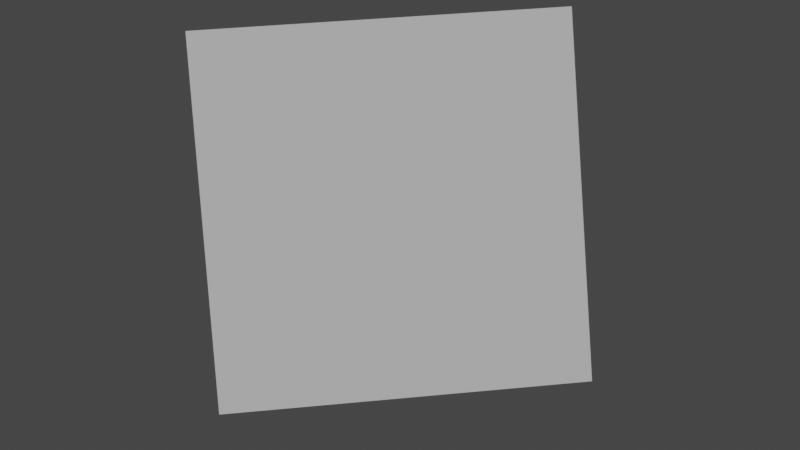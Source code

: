 # Source: paper.blend  (saved by Blender 3.6.13; exported with 4.5.12 LTS)
import bpy
from mathutils import Matrix  # noqa: F401  (used for matrix-valued properties, if any)

bpy.ops.wm.read_factory_settings(use_empty=True)
scene = bpy.context.scene
scene.name = 'Scene'

# ---- materials (node trees are filled in below, after node groups)
mat_material = bpy.data.materials.new('Material')
mat_material.use_transparent_shadow = False

# ---- material node trees
mat_material.use_nodes = True; mat_material.node_tree.nodes.clear()
_N = mat_material.node_tree.nodes; _L = mat_material.node_tree.links
n0 = _N.new('ShaderNodeBsdfPrincipled'); n0.name = 'Principled BSDF'; n0.location = (10, 300)
n0.distribution = 'GGX'
n0.subsurface_method = 'RANDOM_WALK_SKIN'
n0.inputs[3].default_value = 1.45
n0.inputs[27].default_value = (0.0, 0.0, 0.0, 1.0)
n0.inputs[28].default_value = 1.0
n1 = _N.new('ShaderNodeOutputMaterial'); n1.name = 'Material Output'; n1.location = (300, 300)
_L.new(n0.outputs[0], n1.inputs[0])
n1.is_active_output = True

# ---- world
world_world = bpy.data.worlds.new('World'); scene.world = world_world
world_world.use_nodes = True; world_world.node_tree.nodes.clear()
_N = world_world.node_tree.nodes; _L = world_world.node_tree.links
n0 = _N.new('ShaderNodeOutputWorld'); n0.name = 'World Output'; n0.location = (300, 300)
n1 = _N.new('ShaderNodeBackground'); n1.name = 'Background'; n1.location = (10, 300)
n1.inputs[0].default_value = (0.05088, 0.05088, 0.05088, 1.0)
_L.new(n1.outputs[0], n0.inputs[0])
n0.is_active_output = True
world_world.color = (0.05088, 0.05088, 0.05088)
world_world.use_sun_shadow = False
world_world.sun_shadow_jitter_overblur = 0.0

# ---- cameras
cam_camera_001 = bpy.data.cameras.new('Camera.001')

# ---- meshes
me_plane = bpy.data.meshes.new('Plane')
me_plane.from_pydata([(-1.0, -1.0, 0.0), (1.0, -1.0, 0.0), (-1.0, 1.0, 0.0), (1.0, 1.0, 0.0)], [], [(0, 1, 3, 2)])
_uv = me_plane.uv_layers.new(name='UVMap')
_uv.uv.foreach_set('vector', [0.0, 0.0, 1.0, 0.0, 1.0, 1.0, 0.0, 1.0])
me_plane.materials.append(mat_material)
me_plane.update()

# ---- objects
ob_0camera = bpy.data.objects.new('0camera', cam_camera_001)
ob_paper = bpy.data.objects.new('paper', me_plane)

# ---- transforms, parenting, visibility, modifiers, constraints
ob_0camera.location = (5.791, -0.4059, 1.5)
ob_0camera.rotation_euler = (1.472, 0.0701, 1.49)
ob_paper.location = (0.0, 0.0, 1.0)
ob_paper.rotation_euler = (-0.0, 1.571, 0.0)

# ---- collection membership
scene.collection.objects.link(ob_0camera)
scene.collection.objects.link(ob_paper)

# ---- scene / render settings (as saved in the file)
scene.camera = ob_0camera
scene.frame_start = 1; scene.frame_end = 250; scene.frame_set(1)
scene.render.engine = 'BLENDER_EEVEE_NEXT'
scene.cycles.sampling_pattern = 'TABULATED_SOBOL'
scene.view_settings.view_transform = 'Filmic'
bpy.context.view_layer.update()

# ---- added for rendering (the .blend has no usable light): sun
light_auto_sun = bpy.data.lights.new('AutoSun', 'SUN')
light_auto_sun.energy = 3.0
light_auto_sun.angle = 0.0523599
ob_auto_sun = bpy.data.objects.new('AutoSun', light_auto_sun)
scene.collection.objects.link(ob_auto_sun)
ob_auto_sun.rotation_euler = (0.872665, 0.174533, 0.523599)
bpy.context.view_layer.update()
